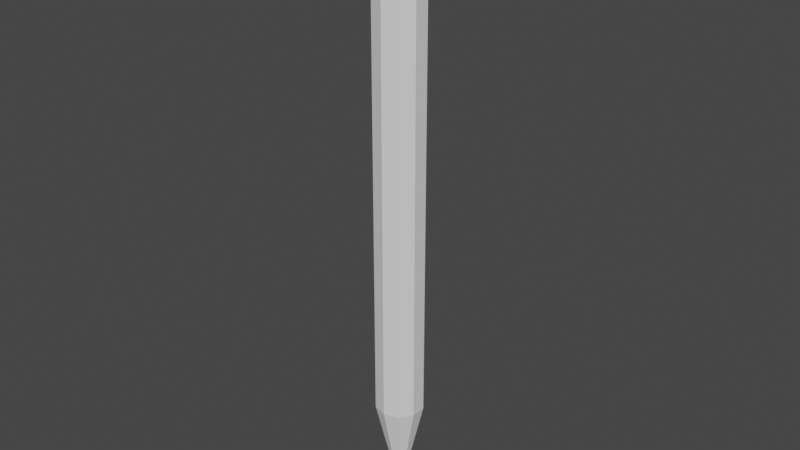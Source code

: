 # Source: Pencil.blend  (saved by Blender 3.2.14; exported with 4.5.12 LTS)
import bpy
from mathutils import Matrix  # noqa: F401  (used for matrix-valued properties, if any)

bpy.ops.wm.read_factory_settings(use_empty=True)
scene = bpy.context.scene
scene.name = 'Scene'

# ---- collections
col_collection = bpy.data.collections.new('Collection'); scene.collection.children.link(col_collection)

# ---- world
world_world = bpy.data.worlds.new('World'); scene.world = world_world
world_world.use_nodes = True; world_world.node_tree.nodes.clear()
_N = world_world.node_tree.nodes; _L = world_world.node_tree.links
n0 = _N.new('ShaderNodeOutputWorld'); n0.name = 'World Output'; n0.location = (300, 300)
n1 = _N.new('ShaderNodeBackground'); n1.name = 'Background'; n1.location = (10, 300)
n1.inputs[0].default_value = (0.05088, 0.05088, 0.05088, 1.0)
_L.new(n1.outputs[0], n0.inputs[0])
n0.is_active_output = True
world_world.color = (0.05088, 0.05088, 0.05088)
world_world.use_sun_shadow = False
world_world.sun_shadow_jitter_overblur = 0.0

# ---- meshes
me_cylinder = bpy.data.meshes.new('Cylinder')
me_cylinder.from_pydata([(-4.441e-16, 1.0, 1.519), (0.5878, 0.809, 1.519), (0.9511, 0.309, 1.519), (0.9511, -0.309, 1.519), (0.5878, -0.809, 1.519), (-8.742e-08, -1.0, 1.519), (-0.5878, -0.809, 1.519), (-0.9511, -0.309, 1.519), (-0.9511, 0.309, 1.519), (-0.5878, 0.809, 1.519), (-4.441e-16, 1.0, -0.8407), (0.5878, 0.809, -0.8407), (0.9511, 0.309, -0.8407), (0.9511, -0.309, -0.8407), (0.5878, -0.809, -0.8407), (-8.742e-08, -1.0, -0.8407), (-0.5878, -0.809, -0.8407), (-0.9511, -0.309, -0.8407), (-0.9511, 0.309, -0.8407), (-0.5878, 0.809, -0.8407), (-4.441e-16, 1.0, -0.9097), (0.5878, 0.809, -0.9097), (0.9511, 0.309, -0.9097), (0.9511, -0.309, -0.9097), (0.5878, -0.809, -0.9097), (-8.742e-08, -1.0, -0.9097), (-0.5878, -0.809, -0.9097), (-0.9511, -0.309, -0.9097), (-0.9511, 0.309, -0.9097), (-0.5878, 0.809, -0.9097), (-2.917e-08, 0.196, -1.361), (0.1152, 0.1586, -1.361), (0.1864, 0.06056, -1.361), (0.1864, -0.06056, -1.361), (0.1152, -0.1586, -1.361), (-4.996e-08, -0.196, -1.361), (-0.1152, -0.1586, -1.361), (-0.1864, -0.06056, -1.361), (-0.1864, 0.06056, -1.361), (-0.1152, 0.1586, -1.361), (-4.441e-16, 1.0, 1.327), (0.5878, 0.809, 1.327), (0.9511, 0.309, 1.327), (0.9511, -0.309, 1.327), (0.5878, -0.809, 1.327), (-8.742e-08, -1.0, 1.327), (-0.5878, -0.809, 1.327), (-0.9511, -0.309, 1.327), (-0.9511, 0.309, 1.327), (-0.5878, 0.809, 1.327)], [], [(40, 0, 1, 41), (41, 1, 2, 42), (42, 2, 3, 43), (43, 3, 4, 44), (44, 4, 5, 45), (45, 5, 6, 46), (46, 6, 7, 47), (47, 7, 8, 48), (48, 8, 9, 49), (49, 9, 0, 40), (29, 19, 10, 20), (21, 11, 12, 22), (28, 18, 19, 29), (27, 17, 18, 28), (26, 16, 17, 27), (25, 15, 16, 26), (24, 14, 15, 25), (23, 13, 14, 24), (22, 12, 13, 23), (21, 22, 32, 31), (22, 23, 33, 32), (23, 24, 34, 33), (24, 25, 35, 34), (25, 26, 36, 35), (26, 27, 37, 36), (27, 28, 38, 37), (28, 29, 39, 38), (20, 21, 31, 30), (20, 10, 11, 21), (29, 20, 30, 39), (19, 49, 40, 10), (18, 48, 49, 19), (17, 47, 48, 18), (16, 46, 47, 17), (15, 45, 46, 16), (14, 44, 45, 15), (13, 43, 44, 14), (12, 42, 43, 13), (11, 41, 42, 12), (10, 40, 41, 11)])
_uv = me_cylinder.uv_layers.new(name='UVMap')
_uv.uv.foreach_set('vector', [1.0, 0.9684, 1.0, 1.0, 0.9, 1.0, 0.9, 0.9684, 0.9, 0.9684, 0.9, 1.0, 0.8, 1.0, 0.8, 0.9684, 0.8, 0.9684, 0.8, 1.0, 0.7, 1.0, 0.7, 0.9684, 0.7, 0.9684, 0.7, 1.0, 0.6, 1.0, 0.6, 0.9684, 0.6, 0.9684, 0.6, 1.0, 0.5, 1.0, 0.5, 0.9684, 0.5, 0.9684, 0.5, 1.0, 0.4, 1.0, 0.4, 0.9684, 0.4, 0.9684, 0.4, 1.0, 0.3, 1.0, 0.3, 0.9684, 0.3, 0.9684, 0.3, 1.0, 0.2, 1.0, 0.2, 0.9684, 0.2, 0.9684, 0.2, 1.0, 0.1, 1.0, 0.1, 0.9684, 0.1, 0.9684, 0.1, 1.0, -7.451e-08, 1.0, -7.451e-08, 0.9684, 0.1, 0.6002, 0.1, 0.6116, -7.451e-08, 0.6116, -7.451e-08, 0.6002, 0.9, 0.6002, 0.9, 0.6116, 0.8, 0.6116, 0.8, 0.6002, 0.2, 0.6002, 0.2, 0.6116, 0.1, 0.6116, 0.1, 0.6002, 0.3, 0.6002, 0.3, 0.6116, 0.2, 0.6116, 0.2, 0.6002, 0.4, 0.6002, 0.4, 0.6116, 0.3, 0.6116, 0.3, 0.6002, 0.5, 0.6002, 0.5, 0.6116, 0.4, 0.6116, 0.4, 0.6002, 0.6, 0.6002, 0.6, 0.6116, 0.5, 0.6116, 0.5, 0.6002, 0.7, 0.6002, 0.7, 0.6116, 0.6, 0.6116, 0.6, 0.6002, 0.8, 0.6002, 0.8, 0.6116, 0.7, 0.6116, 0.7, 0.6002, 0.8911, 0.4442, 0.9783, 0.3242, 0.87, 0.289, 0.8242, 0.3521, 0.9783, 0.3242, 0.9783, 0.1758, 0.87, 0.211, 0.87, 0.289, 0.9783, 0.1758, 0.8911, 0.05584, 0.8242, 0.1479, 0.87, 0.211, 0.8911, 0.05584, 0.75, 0.01, 0.75, 0.1238, 0.8242, 0.1479, 0.75, 0.01, 0.6089, 0.05584, 0.6758, 0.1479, 0.75, 0.1238, 0.6089, 0.05584, 0.5217, 0.1758, 0.63, 0.211, 0.6758, 0.1479, 0.5217, 0.1758, 0.5217, 0.3242, 0.63, 0.289, 0.63, 0.211, 0.5217, 0.3242, 0.6089, 0.4442, 0.6758, 0.3521, 0.63, 0.289, 0.75, 0.49, 0.8911, 0.4442, 0.8242, 0.3521, 0.75, 0.3762, 1.0, 0.6002, 1.0, 0.6116, 0.9, 0.6116, 0.9, 0.6002, 0.6089, 0.4442, 0.75, 0.49, 0.75, 0.3762, 0.6758, 0.3521, 0.1, 0.6116, 0.1, 0.9684, -7.451e-08, 0.9684, -7.451e-08, 0.6116, 0.2, 0.6116, 0.2, 0.9684, 0.1, 0.9684, 0.1, 0.6116, 0.3, 0.6116, 0.3, 0.9684, 0.2, 0.9684, 0.2, 0.6116, 0.4, 0.6116, 0.4, 0.9684, 0.3, 0.9684, 0.3, 0.6116, 0.5, 0.6116, 0.5, 0.9684, 0.4, 0.9684, 0.4, 0.6116, 0.6, 0.6116, 0.6, 0.9684, 0.5, 0.9684, 0.5, 0.6116, 0.7, 0.6116, 0.7, 0.9684, 0.6, 0.9684, 0.6, 0.6116, 0.8, 0.6116, 0.8, 0.9684, 0.7, 0.9684, 0.7, 0.6116, 0.9, 0.6116, 0.9, 0.9684, 0.8, 0.9684, 0.8, 0.6116, 1.0, 0.6116, 1.0, 0.9684, 0.9, 0.9684, 0.9, 0.6116])
me_cylinder.update()
me_cylinder_001 = bpy.data.meshes.new('Cylinder.001')
me_cylinder_001.from_pydata([(2.432e-09, 0.05528, -1.519), (-2.917e-08, 0.196, -1.361), (0.03249, 0.04473, -1.519), (0.1152, 0.1586, -1.361), (0.05258, 0.01708, -1.519), (0.1864, 0.06056, -1.361), (0.05258, -0.01708, -1.519), (0.1864, -0.06056, -1.361), (0.03249, -0.04473, -1.519), (0.1152, -0.1586, -1.361), (-4.157e-09, -0.05528, -1.519), (-4.996e-08, -0.196, -1.361), (-0.03249, -0.04473, -1.519), (-0.1152, -0.1586, -1.361), (-0.05258, -0.01708, -1.519), (-0.1864, -0.06056, -1.361), (-0.05258, 0.01708, -1.519), (-0.1864, 0.06056, -1.361), (-0.03249, 0.04473, -1.519), (-0.1152, 0.1586, -1.361)], [], [(0, 2, 4, 6, 8, 10, 12, 14, 16, 18), (2, 0, 1, 3), (4, 2, 3, 5), (6, 4, 5, 7), (8, 6, 7, 9), (10, 8, 9, 11), (12, 10, 11, 13), (14, 12, 13, 15), (16, 14, 15, 17), (18, 16, 17, 19), (0, 18, 19, 1)])
_uv = me_cylinder_001.uv_layers.new(name='UVMap')
_uv.uv.foreach_set('vector', [0.75, 0.28, 0.7676, 0.2743, 0.7785, 0.2593, 0.7785, 0.2407, 0.7676, 0.2257, 0.75, 0.22, 0.7324, 0.2257, 0.7215, 0.2407, 0.7215, 0.2593, 0.7324, 0.2743, 0.7676, 0.2743, 0.75, 0.28, 0.75, 0.3762, 0.8242, 0.3521, 0.7785, 0.2593, 0.7676, 0.2743, 0.8242, 0.3521, 0.87, 0.289, 0.7785, 0.2407, 0.7785, 0.2593, 0.87, 0.289, 0.87, 0.211, 0.7676, 0.2257, 0.7785, 0.2407, 0.87, 0.211, 0.8242, 0.1479, 0.75, 0.22, 0.7676, 0.2257, 0.8242, 0.1479, 0.75, 0.1238, 0.7324, 0.2257, 0.75, 0.22, 0.75, 0.1238, 0.6758, 0.1479, 0.7215, 0.2407, 0.7324, 0.2257, 0.6758, 0.1479, 0.63, 0.211, 0.7215, 0.2593, 0.7215, 0.2407, 0.63, 0.211, 0.63, 0.289, 0.7324, 0.2743, 0.7215, 0.2593, 0.63, 0.289, 0.6758, 0.3521, 0.75, 0.28, 0.7324, 0.2743, 0.6758, 0.3521, 0.75, 0.3762])
me_cylinder_001.update()
me_cylinder_002 = bpy.data.meshes.new('Cylinder.002')
me_cylinder_002.from_pydata([(-4.441e-16, 1.0, 1.519), (0.5878, 0.809, 1.519), (0.9511, 0.309, 1.519), (0.9511, -0.309, 1.519), (0.5878, -0.809, 1.519), (-8.742e-08, -1.0, 1.519), (-0.5878, -0.809, 1.519), (-0.9511, -0.309, 1.519), (-0.9511, 0.309, 1.519), (-0.5878, 0.809, 1.519), (5.172e-07, 1.0, 1.727), (0.5878, 0.809, 1.727), (0.9511, 0.309, 1.727), (0.9511, -0.309, 1.727), (0.5878, -0.809, 1.727), (4.298e-07, -1.0, 1.727), (-0.5878, -0.809, 1.727), (-0.9511, -0.309, 1.727), (-0.9511, 0.309, 1.727), (-0.5878, 0.809, 1.727)], [], [(0, 9, 19, 10), (11, 10, 19, 18, 17, 16, 15, 14, 13, 12), (1, 0, 10, 11), (7, 6, 16, 17), (4, 3, 13, 14), (8, 7, 17, 18), (5, 4, 14, 15), (2, 1, 11, 12), (9, 8, 18, 19), (6, 5, 15, 16), (3, 2, 12, 13)])
_uv = me_cylinder_002.uv_layers.new(name='UVMap')
_uv.uv.foreach_set('vector', [-7.451e-08, 1.0, 0.1, 1.0, 0.1, 1.0, -7.451e-08, 1.0, 0.3911, 0.4442, 0.25, 0.49, 0.1089, 0.4442, 0.02175, 0.3242, 0.02175, 0.1758, 0.1089, 0.05584, 0.25, 0.01, 0.3911, 0.05584, 0.4783, 0.1758, 0.4783, 0.3242, 0.9, 1.0, 1.0, 1.0, 1.0, 1.0, 0.9, 1.0, 0.3, 1.0, 0.4, 1.0, 0.4, 1.0, 0.3, 1.0, 0.6, 1.0, 0.7, 1.0, 0.7, 1.0, 0.6, 1.0, 0.2, 1.0, 0.3, 1.0, 0.3, 1.0, 0.2, 1.0, 0.5, 1.0, 0.6, 1.0, 0.6, 1.0, 0.5, 1.0, 0.8, 1.0, 0.9, 1.0, 0.9, 1.0, 0.8, 1.0, 0.1, 1.0, 0.2, 1.0, 0.2, 1.0, 0.1, 1.0, 0.4, 1.0, 0.5, 1.0, 0.5, 1.0, 0.4, 1.0, 0.7, 1.0, 0.8, 1.0, 0.8, 1.0, 0.7, 1.0])
me_cylinder_002.update()
me_cylinder_003 = bpy.data.meshes.new('Cylinder.003')
me_cylinder_003.from_pydata([(-4.441e-16, 1.0, 1.519), (0.5878, 0.809, 1.519), (0.9511, 0.309, 1.519), (0.9511, -0.309, 1.519), (0.5878, -0.809, 1.519), (-8.742e-08, -1.0, 1.519), (-0.5878, -0.809, 1.519), (-0.9511, -0.309, 1.519), (-0.9511, 0.309, 1.519), (-0.5878, 0.809, 1.519), (-4.441e-16, 1.0, 1.327), (0.5878, 0.809, 1.327), (0.9511, 0.309, 1.327), (0.9511, -0.309, 1.327), (0.5878, -0.809, 1.327), (-8.742e-08, -1.0, 1.327), (-0.5878, -0.809, 1.327), (-0.9511, -0.309, 1.327), (-0.9511, 0.309, 1.327), (-0.5878, 0.809, 1.327)], [(1, 0), (2, 1), (3, 2), (4, 3), (5, 4), (6, 5), (7, 6), (8, 7), (9, 8), (0, 9), (19, 10), (18, 19), (17, 18), (16, 17), (15, 16), (14, 15), (13, 14), (12, 13), (11, 12), (10, 11)], [])
_uv = me_cylinder_003.uv_layers.new(name='UVMap')
_uv.uv.foreach_set('vector', [])
me_cylinder_003.update()
me_cylinder_004 = bpy.data.meshes.new('Cylinder.004')
me_cylinder_004.from_pydata([(-4.441e-16, 1.0, -0.9097), (0.5878, 0.809, -0.9097), (0.9511, 0.309, -0.9097), (0.9511, -0.309, -0.9097), (0.5878, -0.809, -0.9097), (-8.742e-08, -1.0, -0.9097), (-0.5878, -0.809, -0.9097), (-0.9511, -0.309, -0.9097), (-0.9511, 0.309, -0.9097), (-0.5878, 0.809, -0.9097), (-2.917e-08, 0.196, -1.361), (0.1152, 0.1586, -1.361), (0.1864, 0.06056, -1.361), (0.1864, -0.06056, -1.361), (0.1152, -0.1586, -1.361), (-4.996e-08, -0.196, -1.361), (-0.1152, -0.1586, -1.361), (-0.1864, -0.06056, -1.361), (-0.1864, 0.06056, -1.361), (-0.1152, 0.1586, -1.361)], [(0, 1), (1, 2), (2, 3), (3, 4), (4, 5), (5, 6), (6, 7), (7, 8), (8, 9), (9, 0), (10, 11), (11, 12), (12, 13), (13, 14), (14, 15), (15, 16), (16, 17), (17, 18), (18, 19), (19, 10)], [])
_uv = me_cylinder_004.uv_layers.new(name='UVMap')
_uv.uv.foreach_set('vector', [])
me_cylinder_004.update()

# ---- objects
ob_base = bpy.data.objects.new('Base', me_cylinder)
ob_lead = bpy.data.objects.new('Lead', me_cylinder_001)
ob_eraser = bpy.data.objects.new('Eraser', me_cylinder_002)
ob_metal = bpy.data.objects.new('Metal', me_cylinder_003)
ob_wood = bpy.data.objects.new('Wood', me_cylinder_004)

# ---- transforms, parenting, visibility, modifiers, constraints
ob_base.location = (0.0, 0.0, 0.0)
ob_base.scale = (1.0, 1.0, 7.813)
ob_lead.location = (0.0, 0.0, 0.2272)
ob_lead.scale = (1.0, 1.0, 7.813)
ob_eraser.location = (0.0, 0.0, 0.0)
ob_eraser.scale = (1.0, 1.0, 7.813)
_m = ob_eraser.modifiers.new('Subdivision', 'SUBSURF')
_m.levels = 4
ob_metal.location = (0.0, 0.0, 0.0)
ob_metal.scale = (1.0, 1.0, 7.813)
ob_wood.location = (0.0, 0.0, 0.0)
ob_wood.scale = (1.0, 1.0, 7.813)

# ---- collection membership
col_collection.objects.link(ob_base)
col_collection.objects.link(ob_lead)
col_collection.objects.link(ob_eraser)
col_collection.objects.link(ob_metal)
col_collection.objects.link(ob_wood)

# ---- scene / render settings (as saved in the file)
scene.frame_start = 1; scene.frame_end = 250; scene.frame_set(1)
scene.render.engine = 'BLENDER_EEVEE_NEXT'
scene.cycles.sampling_pattern = 'TABULATED_SOBOL'
scene.cycles.use_light_tree = False
scene.view_settings.view_transform = 'Filmic'
bpy.context.view_layer.update()

# ---- added for rendering (the .blend has no active camera and no usable light): camera, sun
cam_auto = bpy.data.cameras.new('AutoCamera')
cam_auto.lens = 50.0
cam_auto.sensor_width = 36.0
cam_auto.clip_end = 1000.0
ob_auto_camera = bpy.data.objects.new('AutoCamera', cam_auto)
scene.collection.objects.link(ob_auto_camera)
ob_auto_camera.location = (23.3935, -28.0722, 19.6445)
ob_auto_camera.rotation_euler = (1.09748, -7.21219e-08, 0.694738)
scene.camera = ob_auto_camera
light_auto_sun = bpy.data.lights.new('AutoSun', 'SUN')
light_auto_sun.energy = 3.0
light_auto_sun.angle = 0.0523599
ob_auto_sun = bpy.data.objects.new('AutoSun', light_auto_sun)
scene.collection.objects.link(ob_auto_sun)
ob_auto_sun.rotation_euler = (0.872665, 0.174533, 0.523599)
bpy.context.view_layer.update()
